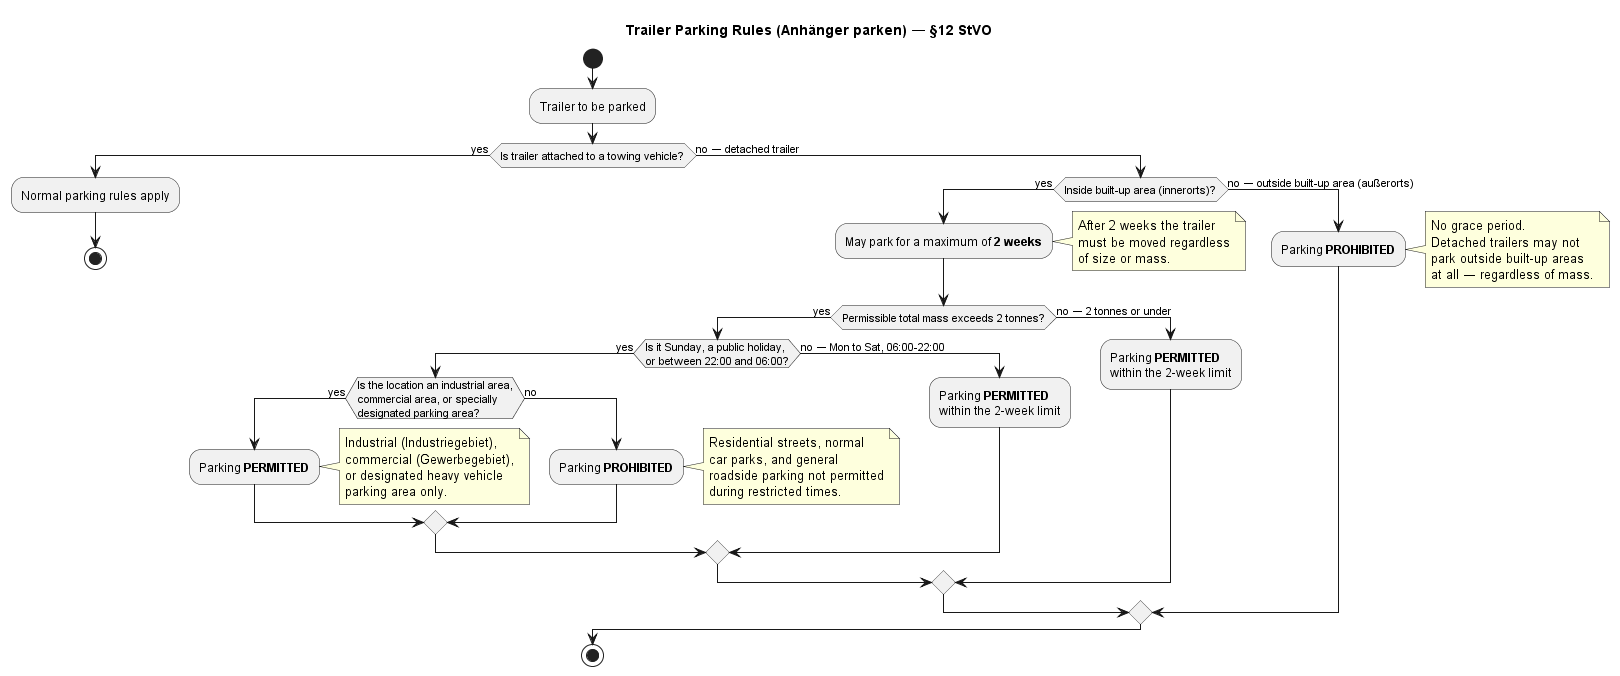

The diagram above was rendered by PlantUML. Its source (embedded in the PNG):
@startuml Trailer Parking Rules

title Trailer Parking Rules (Anhänger parken) — §12 StVO

start

:Trailer to be parked;

if (Is trailer attached to a towing vehicle?) then (yes)
    :Normal parking rules apply;
    stop
else (no — detached trailer)

    if (Inside built-up area (innerorts)?) then (yes)

        :May park for a maximum of **2 weeks**;
        note right
            After 2 weeks the trailer
            must be moved regardless
            of size or mass.
        end note

        if (Permissible total mass exceeds 2 tonnes?) then (yes)

            if (Is it Sunday, a public holiday,\nor between 22:00 and 06:00?) then (yes)

                if (Is the location an industrial area,\ncommercial area, or specially\ndesignated parking area?) then (yes)
                    :Parking **PERMITTED**;
                    note right
                        Industrial (Industriegebiet),
                        commercial (Gewerbegebiet),
                        or designated heavy vehicle
                        parking area only.
                    end note
                else (no)
                    :Parking **PROHIBITED**;
                    note right
                        Residential streets, normal
                        car parks, and general
                        roadside parking not permitted
                        during restricted times.
                    end note
                endif

            else (no — Mon to Sat, 06:00-22:00)
                :Parking **PERMITTED**\nwithin the 2-week limit;
            endif

        else (no — 2 tonnes or under)
            :Parking **PERMITTED**\nwithin the 2-week limit;
        endif

    else (no — outside built-up area (außerorts))
        :Parking **PROHIBITED**;
        note right
            No grace period.
            Detached trailers may not
            park outside built-up areas
            at all — regardless of mass.
        end note
    endif

endif

stop

@enduml